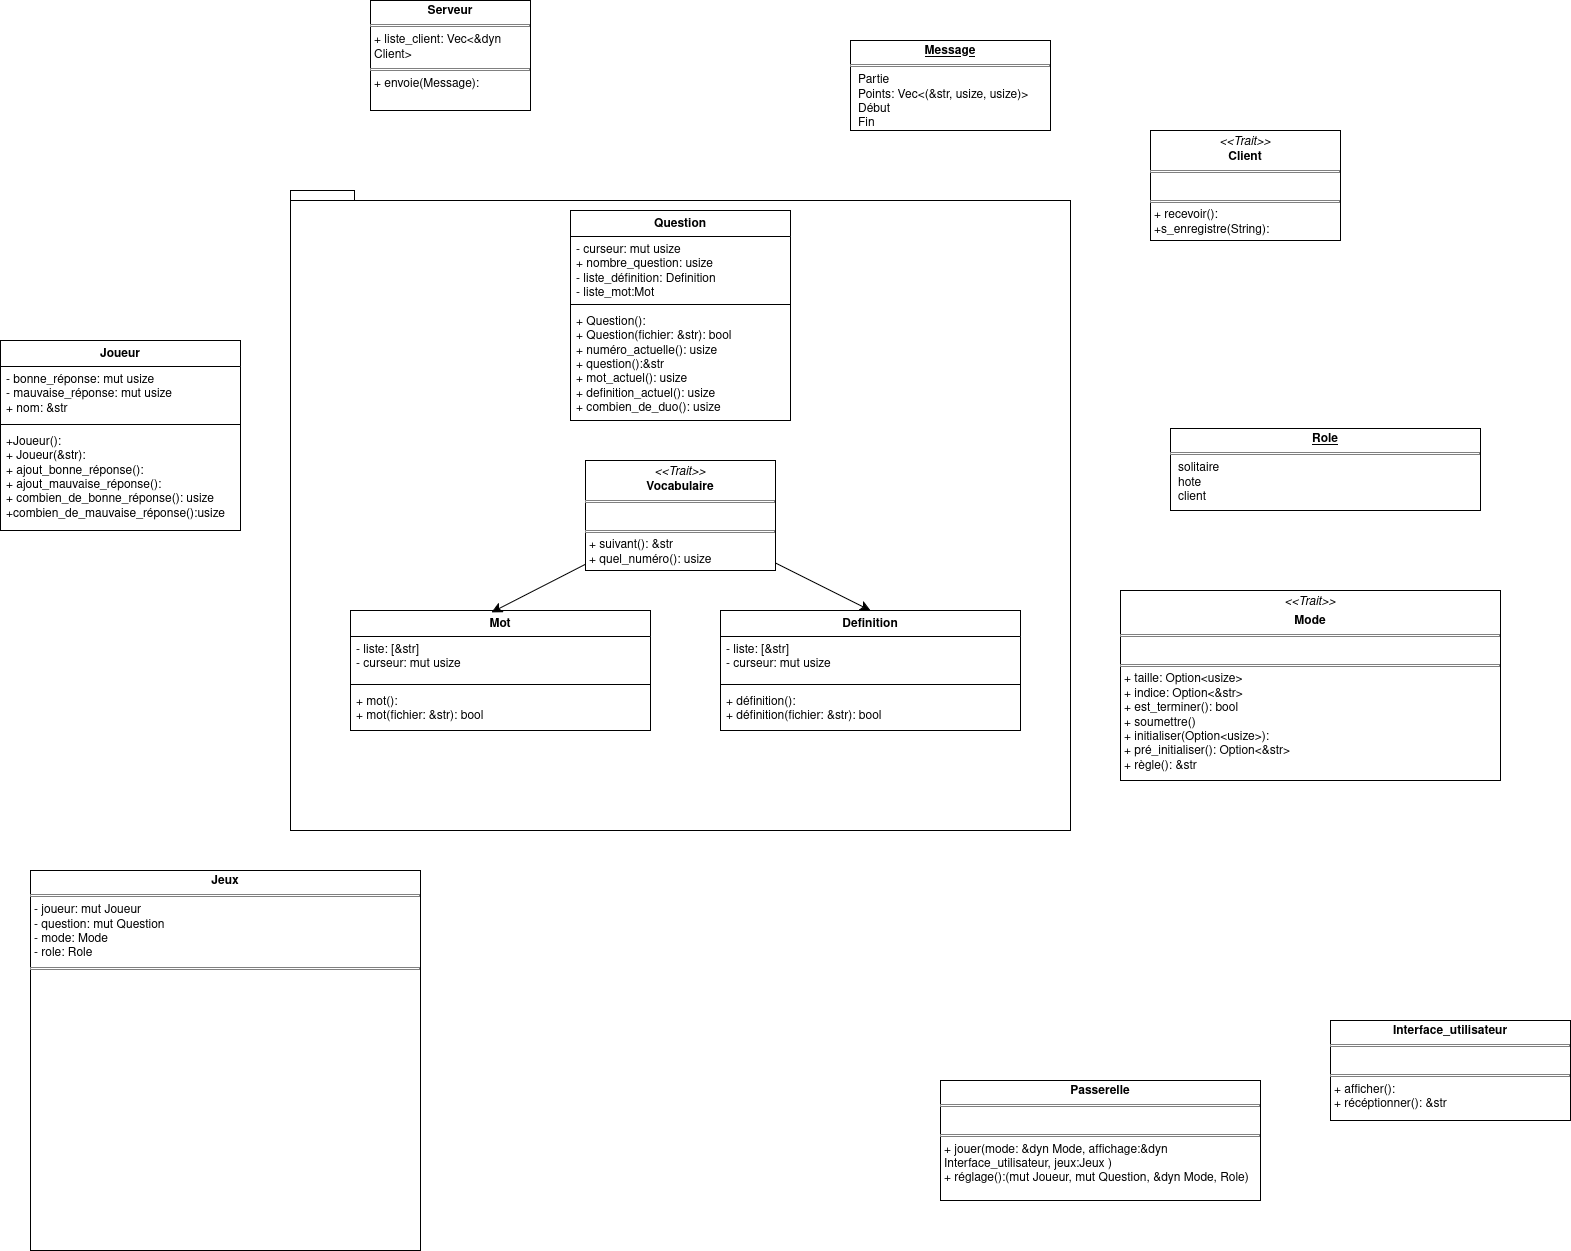

The diagram above was exported from draw.io. Its source (the exported page's mxGraphModel, read from the mxfile embedded in the PNG):
<mxGraphModel dx="2066" dy="2356" grid="1" gridSize="10" guides="1" tooltips="1" connect="1" arrows="1" fold="1" page="1" pageScale="1" pageWidth="827" pageHeight="1169" math="0" shadow="0">
  <root>
    <mxCell id="0" />
    <mxCell id="1" parent="0" />
    <mxCell id="xKeJYedf-rsM5un1Y_rJ-1" parent="1" style="shape=folder;fontStyle=1;spacingTop=10;tabWidth=40;tabHeight=10;tabPosition=left;html=1;whiteSpace=wrap;" value="package" vertex="1">
      <mxGeometry height="640" width="780" x="350" y="-70" as="geometry" />
    </mxCell>
    <mxCell id="xKeJYedf-rsM5un1Y_rJ-2" parent="1" style="swimlane;fontStyle=1;align=center;verticalAlign=top;childLayout=stackLayout;horizontal=1;startSize=26;horizontalStack=0;resizeParent=1;resizeParentMax=0;resizeLast=0;collapsible=1;marginBottom=0;whiteSpace=wrap;html=1;" value="Joueur" vertex="1">
      <mxGeometry height="190" width="240" x="60" y="80" as="geometry">
        <mxRectangle height="30" width="80" x="270" y="170" as="alternateBounds" />
      </mxGeometry>
    </mxCell>
    <mxCell id="xKeJYedf-rsM5un1Y_rJ-3" parent="xKeJYedf-rsM5un1Y_rJ-2" style="text;strokeColor=none;fillColor=none;align=left;verticalAlign=top;spacingLeft=4;spacingRight=4;overflow=hidden;rotatable=0;points=[[0,0.5],[1,0.5]];portConstraint=eastwest;whiteSpace=wrap;html=1;" value="&lt;div&gt;- bonne_réponse: mut usize&lt;/div&gt;&lt;div&gt;- mauvaise_réponse: mut usize&lt;/div&gt;&lt;div&gt;+ nom: &amp;amp;str&lt;/div&gt;&lt;div&gt;&lt;br&gt;&lt;/div&gt;&lt;div&gt;&lt;br&gt;&lt;/div&gt;" vertex="1">
      <mxGeometry height="54" width="240" y="26" as="geometry" />
    </mxCell>
    <mxCell id="xKeJYedf-rsM5un1Y_rJ-4" parent="xKeJYedf-rsM5un1Y_rJ-2" style="line;strokeWidth=1;fillColor=none;align=left;verticalAlign=middle;spacingTop=-1;spacingLeft=3;spacingRight=3;rotatable=0;labelPosition=right;points=[];portConstraint=eastwest;strokeColor=inherit;" value="" vertex="1">
      <mxGeometry height="8" width="240" y="80" as="geometry" />
    </mxCell>
    <mxCell id="xKeJYedf-rsM5un1Y_rJ-5" parent="xKeJYedf-rsM5un1Y_rJ-2" style="text;strokeColor=none;fillColor=none;align=left;verticalAlign=top;spacingLeft=4;spacingRight=4;overflow=hidden;rotatable=0;points=[[0,0.5],[1,0.5]];portConstraint=eastwest;whiteSpace=wrap;html=1;" value="&lt;div&gt;+Joueur():&lt;/div&gt;&lt;div&gt;+ Joueur(&amp;amp;str):&amp;nbsp;&lt;/div&gt;&lt;div&gt;+ ajout_bonne_réponse():&amp;nbsp;&lt;/div&gt;&lt;div&gt;+ ajout_mauvaise_réponse():&lt;/div&gt;&lt;div&gt;+ combien_de_bonne_réponse(): usize&lt;/div&gt;&lt;div&gt;+combien_de_mauvaise_réponse():usize&lt;/div&gt;&lt;div&gt;&lt;br&gt;&lt;/div&gt;&lt;div&gt;&lt;br&gt;&lt;/div&gt;" vertex="1">
      <mxGeometry height="102" width="240" y="88" as="geometry" />
    </mxCell>
    <mxCell id="xKeJYedf-rsM5un1Y_rJ-6" parent="1" style="swimlane;fontStyle=1;align=center;verticalAlign=top;childLayout=stackLayout;horizontal=1;startSize=26;horizontalStack=0;resizeParent=1;resizeParentMax=0;resizeLast=0;collapsible=1;marginBottom=0;whiteSpace=wrap;html=1;" value="Question" vertex="1">
      <mxGeometry height="210" width="220" x="630" y="-50" as="geometry" />
    </mxCell>
    <mxCell id="xKeJYedf-rsM5un1Y_rJ-7" parent="xKeJYedf-rsM5un1Y_rJ-6" style="text;strokeColor=none;fillColor=none;align=left;verticalAlign=top;spacingLeft=4;spacingRight=4;overflow=hidden;rotatable=0;points=[[0,0.5],[1,0.5]];portConstraint=eastwest;whiteSpace=wrap;html=1;" value="&lt;div&gt;- curseur: mut usize&lt;/div&gt;&lt;div&gt;+ nombre_question: usize&lt;/div&gt;&lt;div&gt;- liste_définition: Definition&lt;/div&gt;&lt;div&gt;- liste_mot:Mot&amp;nbsp;&lt;/div&gt;&lt;div&gt;&lt;br&gt;&lt;/div&gt;&lt;div&gt;&lt;br&gt;&lt;/div&gt;" vertex="1">
      <mxGeometry height="64" width="220" y="26" as="geometry" />
    </mxCell>
    <mxCell id="xKeJYedf-rsM5un1Y_rJ-8" parent="xKeJYedf-rsM5un1Y_rJ-6" style="line;strokeWidth=1;fillColor=none;align=left;verticalAlign=middle;spacingTop=-1;spacingLeft=3;spacingRight=3;rotatable=0;labelPosition=right;points=[];portConstraint=eastwest;strokeColor=inherit;" value="" vertex="1">
      <mxGeometry height="8" width="220" y="90" as="geometry" />
    </mxCell>
    <mxCell id="xKeJYedf-rsM5un1Y_rJ-9" parent="xKeJYedf-rsM5un1Y_rJ-6" style="text;strokeColor=none;fillColor=none;align=left;verticalAlign=top;spacingLeft=4;spacingRight=4;overflow=hidden;rotatable=0;points=[[0,0.5],[1,0.5]];portConstraint=eastwest;whiteSpace=wrap;html=1;" value="&lt;div&gt;+ Question():&lt;/div&gt;&lt;div&gt;+ Question(fichier: &amp;amp;str): bool&lt;/div&gt;&lt;div&gt;+ numéro_actuelle(): usize&lt;/div&gt;&lt;div&gt;+ question():&amp;amp;str&lt;/div&gt;&lt;div&gt;+ mot_actuel(): usize&lt;/div&gt;&lt;div&gt;+ definition_actuel(): usize&lt;/div&gt;&lt;div&gt;+ combien_de_duo(): usize&lt;/div&gt;" vertex="1">
      <mxGeometry height="112" width="220" y="98" as="geometry" />
    </mxCell>
    <mxCell id="xKeJYedf-rsM5un1Y_rJ-10" parent="1" style="swimlane;fontStyle=1;align=center;verticalAlign=top;childLayout=stackLayout;horizontal=1;startSize=26;horizontalStack=0;resizeParent=1;resizeParentMax=0;resizeLast=0;collapsible=1;marginBottom=0;whiteSpace=wrap;html=1;" value="Definition" vertex="1">
      <mxGeometry height="120" width="300" x="780" y="350" as="geometry" />
    </mxCell>
    <mxCell id="xKeJYedf-rsM5un1Y_rJ-11" parent="xKeJYedf-rsM5un1Y_rJ-10" style="text;strokeColor=none;fillColor=none;align=left;verticalAlign=top;spacingLeft=4;spacingRight=4;overflow=hidden;rotatable=0;points=[[0,0.5],[1,0.5]];portConstraint=eastwest;whiteSpace=wrap;html=1;" value="&lt;div&gt;- liste: [&amp;amp;str]&lt;/div&gt;- curseur: mut usize" vertex="1">
      <mxGeometry height="44" width="300" y="26" as="geometry" />
    </mxCell>
    <mxCell id="xKeJYedf-rsM5un1Y_rJ-12" parent="xKeJYedf-rsM5un1Y_rJ-10" style="line;strokeWidth=1;fillColor=none;align=left;verticalAlign=middle;spacingTop=-1;spacingLeft=3;spacingRight=3;rotatable=0;labelPosition=right;points=[];portConstraint=eastwest;strokeColor=inherit;" value="" vertex="1">
      <mxGeometry height="8" width="300" y="70" as="geometry" />
    </mxCell>
    <mxCell id="xKeJYedf-rsM5un1Y_rJ-13" parent="xKeJYedf-rsM5un1Y_rJ-10" style="text;strokeColor=none;fillColor=none;align=left;verticalAlign=top;spacingLeft=4;spacingRight=4;overflow=hidden;rotatable=0;points=[[0,0.5],[1,0.5]];portConstraint=eastwest;whiteSpace=wrap;html=1;" value="&lt;div&gt;+ définition():&amp;nbsp;&lt;/div&gt;&lt;div&gt;+ définition(fichier: &amp;amp;str): bool&lt;/div&gt;&lt;br&gt;&lt;div&gt;&lt;br&gt;&lt;/div&gt;" vertex="1">
      <mxGeometry height="42" width="300" y="78" as="geometry" />
    </mxCell>
    <mxCell id="xKeJYedf-rsM5un1Y_rJ-14" parent="1" style="swimlane;fontStyle=1;align=center;verticalAlign=top;childLayout=stackLayout;horizontal=1;startSize=26;horizontalStack=0;resizeParent=1;resizeParentMax=0;resizeLast=0;collapsible=1;marginBottom=0;whiteSpace=wrap;html=1;" value="Mot" vertex="1">
      <mxGeometry height="120" width="300" x="410" y="350" as="geometry" />
    </mxCell>
    <mxCell id="xKeJYedf-rsM5un1Y_rJ-15" parent="xKeJYedf-rsM5un1Y_rJ-14" style="text;strokeColor=none;fillColor=none;align=left;verticalAlign=top;spacingLeft=4;spacingRight=4;overflow=hidden;rotatable=0;points=[[0,0.5],[1,0.5]];portConstraint=eastwest;whiteSpace=wrap;html=1;" value="&lt;div&gt;- liste: [&amp;amp;str]&lt;/div&gt;- curseur: mut usize" vertex="1">
      <mxGeometry height="44" width="300" y="26" as="geometry" />
    </mxCell>
    <mxCell id="xKeJYedf-rsM5un1Y_rJ-16" parent="xKeJYedf-rsM5un1Y_rJ-14" style="line;strokeWidth=1;fillColor=none;align=left;verticalAlign=middle;spacingTop=-1;spacingLeft=3;spacingRight=3;rotatable=0;labelPosition=right;points=[];portConstraint=eastwest;strokeColor=inherit;" value="" vertex="1">
      <mxGeometry height="8" width="300" y="70" as="geometry" />
    </mxCell>
    <mxCell id="xKeJYedf-rsM5un1Y_rJ-17" parent="xKeJYedf-rsM5un1Y_rJ-14" style="text;strokeColor=none;fillColor=none;align=left;verticalAlign=top;spacingLeft=4;spacingRight=4;overflow=hidden;rotatable=0;points=[[0,0.5],[1,0.5]];portConstraint=eastwest;whiteSpace=wrap;html=1;" value="&lt;div&gt;+ mot():&amp;nbsp;&lt;/div&gt;&lt;div&gt;+ mot(fichier: &amp;amp;str): bool&lt;/div&gt;&lt;br&gt;&lt;div&gt;&lt;br&gt;&lt;/div&gt;" vertex="1">
      <mxGeometry height="42" width="300" y="78" as="geometry" />
    </mxCell>
    <mxCell id="xKeJYedf-rsM5un1Y_rJ-18" parent="1" style="verticalAlign=top;align=left;overflow=fill;html=1;whiteSpace=wrap;" value="&lt;p style=&quot;margin: 4px 0px 0px; text-align: center; text-decoration: underline;&quot;&gt;&lt;b&gt;Role&lt;/b&gt;&lt;/p&gt;&lt;hr size=&quot;1&quot; style=&quot;border-style:solid;&quot;&gt;&lt;p style=&quot;margin:0px;margin-left:8px;&quot;&gt;solitaire&lt;/p&gt;&lt;p style=&quot;margin:0px;margin-left:8px;&quot;&gt;hote&lt;/p&gt;&lt;p style=&quot;margin:0px;margin-left:8px;&quot;&gt;client&lt;/p&gt;" vertex="1">
      <mxGeometry height="82" width="310" x="1230" y="168" as="geometry" />
    </mxCell>
    <mxCell id="xKeJYedf-rsM5un1Y_rJ-19" parent="1" style="verticalAlign=top;align=left;overflow=fill;html=1;whiteSpace=wrap;" value="&lt;p style=&quot;margin:0px;margin-top:4px;text-align:center;&quot;&gt;&lt;b&gt;Jeux&lt;/b&gt;&lt;/p&gt;&lt;hr size=&quot;1&quot; style=&quot;border-style:solid;&quot;&gt;&lt;p style=&quot;margin:0px;margin-left:4px;&quot;&gt;- joueur: mut Joueur&lt;/p&gt;&lt;p style=&quot;margin:0px;margin-left:4px;&quot;&gt;- question: mut Question&lt;/p&gt;&lt;p style=&quot;margin:0px;margin-left:4px;&quot;&gt;- mode: Mode&lt;/p&gt;&lt;p style=&quot;margin:0px;margin-left:4px;&quot;&gt;- role: Role&lt;/p&gt;&lt;hr size=&quot;1&quot; style=&quot;border-style:solid;&quot;&gt;&amp;nbsp;" vertex="1">
      <mxGeometry height="380" width="390" x="90" y="610" as="geometry" />
    </mxCell>
    <mxCell id="xKeJYedf-rsM5un1Y_rJ-20" parent="1" style="verticalAlign=top;align=left;overflow=fill;html=1;whiteSpace=wrap;" value="&lt;p style=&quot;margin:0px;margin-top:4px;text-align:center;&quot;&gt;&lt;i&gt;&amp;lt;&amp;lt;Trait&amp;gt;&amp;gt;&lt;/i&gt;&lt;/p&gt;&lt;p style=&quot;margin:0px;margin-top:4px;text-align:center;&quot;&gt;&lt;b&gt;Mode&lt;/b&gt;&lt;/p&gt;&lt;hr size=&quot;1&quot; style=&quot;border-style:solid;&quot;&gt;&lt;br&gt;&lt;hr size=&quot;1&quot; style=&quot;border-style:solid;&quot;&gt;&lt;p style=&quot;margin:0px;margin-left:4px;&quot;&gt;+ taille: Option&amp;lt;usize&amp;gt;&lt;/p&gt;&lt;p style=&quot;margin:0px;margin-left:4px;&quot;&gt;+ indice: Option&amp;lt;&amp;amp;str&amp;gt;&lt;/p&gt;&lt;p style=&quot;margin:0px;margin-left:4px;&quot;&gt;+ est_terminer(): bool&lt;/p&gt;&lt;p style=&quot;margin:0px;margin-left:4px;&quot;&gt;+ soumettre()&lt;/p&gt;&lt;p style=&quot;margin:0px;margin-left:4px;&quot;&gt;+ initialiser(Option&amp;lt;usize&amp;gt;):&lt;/p&gt;&lt;p style=&quot;margin:0px;margin-left:4px;&quot;&gt;+ pré_initialiser(): Option&amp;lt;&amp;amp;str&amp;gt;&lt;/p&gt;&lt;p style=&quot;margin:0px;margin-left:4px;&quot;&gt;+ règle(): &amp;amp;str&lt;/p&gt;" vertex="1">
      <mxGeometry height="190" width="380" x="1180" y="330" as="geometry" />
    </mxCell>
    <mxCell id="xKeJYedf-rsM5un1Y_rJ-21" parent="1" style="verticalAlign=top;align=left;overflow=fill;html=1;whiteSpace=wrap;" value="&lt;p style=&quot;margin:0px;margin-top:4px;text-align:center;&quot;&gt;&lt;b&gt;Passerelle&lt;/b&gt;&lt;/p&gt;&lt;hr size=&quot;1&quot; style=&quot;border-style:solid;&quot;&gt;&lt;p style=&quot;margin:0px;margin-left:4px;&quot;&gt;&lt;br&gt;&lt;/p&gt;&lt;hr size=&quot;1&quot; style=&quot;border-style:solid;&quot;&gt;&lt;p style=&quot;margin:0px;margin-left:4px;&quot;&gt;+ jouer(mode: &amp;amp;dyn Mode, affichage:&amp;amp;dyn Interface_utilisateur, jeux:Jeux )&lt;/p&gt;&lt;p style=&quot;margin:0px;margin-left:4px;&quot;&gt;+ réglage():(mut Joueur, mut Question, &amp;amp;dyn Mode, Role)&lt;/p&gt;" vertex="1">
      <mxGeometry height="120" width="320" x="1000" y="820" as="geometry" />
    </mxCell>
    <mxCell id="xKeJYedf-rsM5un1Y_rJ-22" parent="1" style="verticalAlign=top;align=left;overflow=fill;html=1;whiteSpace=wrap;" value="&lt;p style=&quot;margin:0px;margin-top:4px;text-align:center;&quot;&gt;&lt;b&gt;Interface_utilisateur&lt;/b&gt;&lt;/p&gt;&lt;hr size=&quot;1&quot; style=&quot;border-style:solid;&quot;&gt;&lt;p style=&quot;margin:0px;margin-left:4px;&quot;&gt;&lt;br&gt;&lt;/p&gt;&lt;hr size=&quot;1&quot; style=&quot;border-style:solid;&quot;&gt;&lt;p style=&quot;margin: 0px 0px 0px 4px; filter: none !important;&quot;&gt;+ afficher():&lt;/p&gt;&lt;p style=&quot;margin:0px;margin-left:4px;&quot;&gt;+ récéptionner(): &amp;amp;str&lt;/p&gt;" vertex="1">
      <mxGeometry height="100" width="240" x="1390" y="760" as="geometry" />
    </mxCell>
    <mxCell id="xKeJYedf-rsM5un1Y_rJ-23" edge="1" parent="1" source="xKeJYedf-rsM5un1Y_rJ-24" style="edgeStyle=none;curved=1;rounded=0;orthogonalLoop=1;jettySize=auto;html=1;entryX=0.5;entryY=0;entryDx=0;entryDy=0;fontSize=12;startSize=8;endSize=8;" target="xKeJYedf-rsM5un1Y_rJ-10">
      <mxGeometry relative="1" as="geometry" />
    </mxCell>
    <mxCell id="xKeJYedf-rsM5un1Y_rJ-24" parent="1" style="verticalAlign=top;align=left;overflow=fill;html=1;whiteSpace=wrap;" value="&lt;p style=&quot;margin:0px;margin-top:4px;text-align:center;&quot;&gt;&lt;i&gt;&amp;lt;&amp;lt;Trait&amp;gt;&amp;gt;&lt;/i&gt;&lt;br&gt;&lt;b&gt;Vocabulaire&lt;/b&gt;&lt;/p&gt;&lt;hr size=&quot;1&quot; style=&quot;border-style:solid;&quot;&gt;&lt;p style=&quot;margin:0px;margin-left:4px;&quot;&gt;&lt;br&gt;&lt;/p&gt;&lt;hr size=&quot;1&quot; style=&quot;border-style:solid;&quot;&gt;&lt;p style=&quot;margin:0px;margin-left:4px;&quot;&gt;+ suivant(): &amp;amp;str&lt;br&gt;+ quel_numéro(): usize&lt;/p&gt;" vertex="1">
      <mxGeometry height="110" width="190" x="645" y="200" as="geometry" />
    </mxCell>
    <mxCell id="xKeJYedf-rsM5un1Y_rJ-25" edge="1" parent="1" source="xKeJYedf-rsM5un1Y_rJ-24" style="edgeStyle=none;curved=1;rounded=0;orthogonalLoop=1;jettySize=auto;html=1;entryX=0.47;entryY=0.015;entryDx=0;entryDy=0;entryPerimeter=0;fontSize=12;startSize=8;endSize=8;" target="xKeJYedf-rsM5un1Y_rJ-14">
      <mxGeometry relative="1" as="geometry" />
    </mxCell>
    <mxCell id="1twnB4iB0vHmnfeV50BQ-1" parent="1" style="verticalAlign=top;align=left;overflow=fill;html=1;whiteSpace=wrap;" value="&lt;p style=&quot;margin:0px;margin-top:4px;text-align:center;&quot;&gt;&lt;i&gt;&amp;lt;&amp;lt;Trait&amp;gt;&amp;gt;&lt;/i&gt;&lt;br&gt;&lt;b&gt;Client&lt;/b&gt;&lt;/p&gt;&lt;hr size=&quot;1&quot; style=&quot;border-style:solid;&quot;&gt;&lt;p style=&quot;margin:0px;margin-left:4px;&quot;&gt;&lt;br&gt;&lt;/p&gt;&lt;hr size=&quot;1&quot; style=&quot;border-style:solid;&quot;&gt;&lt;p style=&quot;margin:0px;margin-left:4px;&quot;&gt;+ recevoir():&amp;nbsp;&lt;/p&gt;&lt;p style=&quot;margin:0px;margin-left:4px;&quot;&gt;+s_enregistre(String):&lt;/p&gt;" vertex="1">
      <mxGeometry height="110" width="190" x="1210" y="-130" as="geometry" />
    </mxCell>
    <mxCell id="1twnB4iB0vHmnfeV50BQ-2" parent="1" style="verticalAlign=top;align=left;overflow=fill;html=1;whiteSpace=wrap;" value="&lt;p style=&quot;margin: 4px 0px 0px; text-align: center; text-decoration: underline;&quot;&gt;&lt;b&gt;Message&lt;/b&gt;&lt;/p&gt;&lt;hr size=&quot;1&quot; style=&quot;border-style:solid;&quot;&gt;&lt;p style=&quot;margin:0px;margin-left:8px;&quot;&gt;Partie&lt;/p&gt;&lt;p style=&quot;margin:0px;margin-left:8px;&quot;&gt;Points: Vec&amp;lt;(&amp;amp;str, usize, usize)&amp;gt;&lt;/p&gt;&lt;p style=&quot;margin:0px;margin-left:8px;&quot;&gt;Début&lt;/p&gt;&lt;p style=&quot;margin:0px;margin-left:8px;&quot;&gt;Fin&lt;/p&gt;" vertex="1">
      <mxGeometry height="90" width="200" x="910" y="-220" as="geometry" />
    </mxCell>
    <mxCell id="1twnB4iB0vHmnfeV50BQ-7" parent="1" style="verticalAlign=top;align=left;overflow=fill;html=1;whiteSpace=wrap;" value="&lt;p style=&quot;margin:0px;margin-top:4px;text-align:center;&quot;&gt;&lt;b&gt;Serveur&lt;/b&gt;&lt;/p&gt;&lt;hr size=&quot;1&quot; style=&quot;border-style:solid;&quot;&gt;&lt;p style=&quot;margin:0px;margin-left:4px;&quot;&gt;+ liste_client: Vec&amp;lt;&amp;amp;dyn Client&amp;gt;&lt;/p&gt;&lt;hr size=&quot;1&quot; style=&quot;border-style:solid;&quot;&gt;&lt;p style=&quot;margin:0px;margin-left:4px;&quot;&gt;+ envoie(Message):&amp;nbsp;&lt;/p&gt;" vertex="1">
      <mxGeometry height="110" width="160" x="430" y="-260" as="geometry" />
    </mxCell>
  </root>
</mxGraphModel>